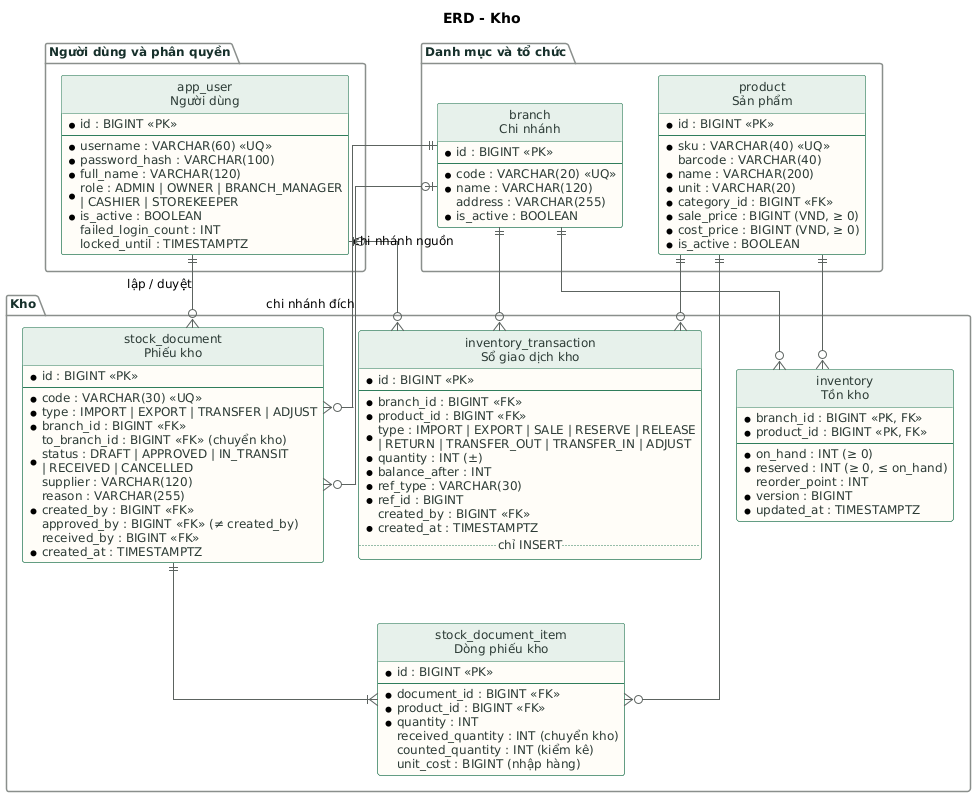

The diagram above was rendered by PlantUML. Its source (embedded in the PNG):
@startuml 02-erd-kho
' Toàn bộ thực thể và quan hệ của CSDL GreenMart (khớp mục 7 SRS v1.0)
' Ký hiệu: * = bắt buộc (NOT NULL), <<PK>> khóa chính, <<FK>> khóa ngoại, <<UQ>> duy nhất
' Tag: $core dùng chung, $sales bán hàng, $stock kho, $ops tích hợp/hệ thống/dự báo

skinparam defaultFontName "DejaVu Sans"
skinparam defaultFontSize 12
skinparam shadowing false
skinparam linetype ortho
skinparam ArrowColor #5C6360
skinparam class {
  BackgroundColor #FFFDF8
  BorderColor #2F7D5B
  HeaderBackgroundColor #E7F1EB
  FontColor #16302B
  AttributeFontColor #2B3A35
}
skinparam package {
  BorderColor #8A8F8C
  FontColor #16302B
}
hide circle
hide methods
hide stereotype
title ERD - Kho

package "Danh mục và tổ chức" {
  entity "branch\nChi nhánh" as branch {
    * id : BIGINT <<PK>>
    --
    * code : VARCHAR(20) <<UQ>>
    * name : VARCHAR(120)
    address : VARCHAR(255)
    * is_active : BOOLEAN
  }
  entity "product\nSản phẩm" as product {
    * id : BIGINT <<PK>>
    --
    * sku : VARCHAR(40) <<UQ>>
    barcode : VARCHAR(40)
    * name : VARCHAR(200)
    * unit : VARCHAR(20)
    * category_id : BIGINT <<FK>>
    * sale_price : BIGINT (VND, ≥ 0)
    * cost_price : BIGINT (VND, ≥ 0)
    * is_active : BOOLEAN
  }
}
package "Người dùng và phân quyền" {
  entity "app_user\nNgười dùng" as app_user {
    * id : BIGINT <<PK>>
    --
    * username : VARCHAR(60) <<UQ>>
    * password_hash : VARCHAR(100)
    * full_name : VARCHAR(120)
    * role : ADMIN | OWNER | BRANCH_MANAGER\n| CASHIER | STOREKEEPER
    * is_active : BOOLEAN
    failed_login_count : INT
    locked_until : TIMESTAMPTZ
  }
}
package "Kho" {
  entity "inventory\nTồn kho" as inventory {
    * branch_id : BIGINT <<PK, FK>>
    * product_id : BIGINT <<PK, FK>>
    --
    * on_hand : INT (≥ 0)
    * reserved : INT (≥ 0, ≤ on_hand)
    reorder_point : INT
    * version : BIGINT
    * updated_at : TIMESTAMPTZ
  }
  entity "inventory_transaction\nSổ giao dịch kho" as inv_tx {
    * id : BIGINT <<PK>>
    --
    * branch_id : BIGINT <<FK>>
    * product_id : BIGINT <<FK>>
    * type : IMPORT | EXPORT | SALE | RESERVE | RELEASE\n| RETURN | TRANSFER_OUT | TRANSFER_IN | ADJUST
    * quantity : INT (±)
    * balance_after : INT
    * ref_type : VARCHAR(30)
    * ref_id : BIGINT
    created_by : BIGINT <<FK>>
    * created_at : TIMESTAMPTZ
    .. chỉ INSERT ..
  }
  entity "stock_document\nPhiếu kho" as stock_doc {
    * id : BIGINT <<PK>>
    --
    * code : VARCHAR(30) <<UQ>>
    * type : IMPORT | EXPORT | TRANSFER | ADJUST
    * branch_id : BIGINT <<FK>>
    to_branch_id : BIGINT <<FK>> (chuyển kho)
    * status : DRAFT | APPROVED | IN_TRANSIT\n| RECEIVED | CANCELLED
    supplier : VARCHAR(120)
    reason : VARCHAR(255)
    * created_by : BIGINT <<FK>>
    approved_by : BIGINT <<FK>> (≠ created_by)
    received_by : BIGINT <<FK>>
    * created_at : TIMESTAMPTZ
  }
  entity "stock_document_item\nDòng phiếu kho" as stock_item {
    * id : BIGINT <<PK>>
    --
    * document_id : BIGINT <<FK>>
    * product_id : BIGINT <<FK>>
    * quantity : INT
    received_quantity : INT (chuyển kho)
    counted_quantity : INT (kiểm kê)
    unit_cost : BIGINT (nhập hàng)
  }
}
branch ||--o{ inventory
product ||--o{ inventory
branch ||--o{ inv_tx
product ||--o{ inv_tx
app_user |o--o{ inv_tx
branch ||--o{ stock_doc : chi nhánh nguồn
branch |o--o{ stock_doc : chi nhánh đích
app_user ||--o{ stock_doc : lập / duyệt
stock_doc ||--|{ stock_item
product ||--o{ stock_item
@enduml